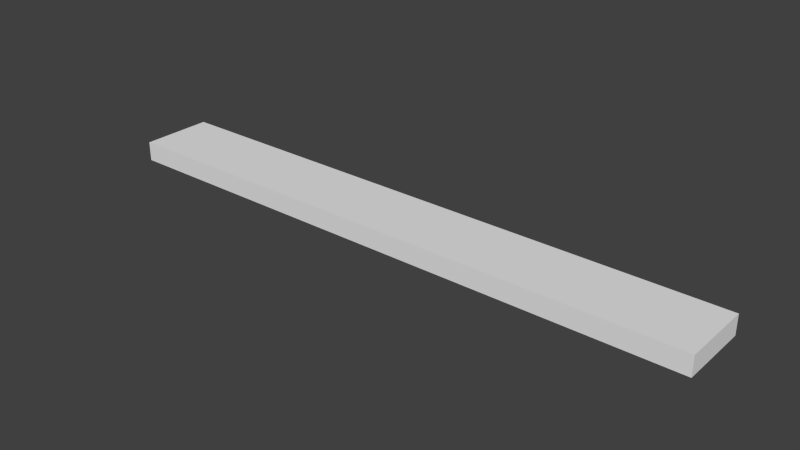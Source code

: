 # Source: Plank.blend  (saved by Blender 2.71.0; exported with 4.5.12 LTS)
import bpy
from mathutils import Matrix  # noqa: F401  (used for matrix-valued properties, if any)

bpy.ops.wm.read_factory_settings(use_empty=True)
scene = bpy.context.scene
scene.name = 'Scene'

# ---- collections
col_collection_1 = bpy.data.collections.new('Collection 1'); scene.collection.children.link(col_collection_1)

# ---- materials (node trees are filled in below, after node groups)
mat_material = bpy.data.materials.new('Material')
mat_material.alpha_threshold = 0.0
mat_material.use_transparent_shadow = False
mat_material.roughness = 0.5
mat_material.line_color = (0.0, 0.0, 0.0, 1.0)

# ---- material node trees

# ---- world
world_world = bpy.data.worlds.new('World'); scene.world = world_world
world_world.color = (0.05088, 0.05088, 0.05088)
world_world.use_sun_shadow = False
world_world.sun_shadow_jitter_overblur = 0.0
world_world.cycles.sampling_method = 'MANUAL'
world_world.cycles.sample_map_resolution = 256

# ---- meshes
me_cube = bpy.data.meshes.new('Cube')
me_cube.from_pydata([(-0.6064, 0.07273, 0.01212), (0.6064, 0.07273, 0.01212), (0.6064, -0.07273, 0.01212), (-0.6064, -0.07273, 0.01212), (-0.6064, 0.07273, 0.05152), (0.6064, 0.07273, 0.05152), (0.6064, -0.07273, 0.05152), (-0.6064, -0.07273, 0.05152)], [], [(0, 1, 2, 3), (4, 7, 6, 5), (0, 4, 5, 1), (1, 5, 6, 2), (2, 6, 7, 3), (4, 0, 3, 7)])
_uv = me_cube.uv_layers.new(name='UVMap')
_uv.uv.foreach_set('vector', [2.706e-07, 1.0, 0.0, 0.0, 0.3555, 9.128e-08, 0.3555, 1.0, 0.3555, 2.13e-07, 0.7111, 0.0, 0.7111, 1.0, 0.3555, 1.0, 0.8074, 1.0, 0.7111, 1.0, 0.7111, 0.0, 0.8074, 3.043e-07, 0.9037, 0.1199, 1.0, 0.1199, 1.0, 0.2399, 0.9037, 0.2399, 0.9037, 1.0, 0.8074, 1.0, 0.8074, 1.826e-07, 0.9037, 0.0, 1.0, 0.1199, 0.9037, 0.1199, 0.9037, 1.521e-08, 1.0, 0.0])
me_cube.materials.append(mat_material)
me_cube.use_remesh_preserve_volume = False
me_cube.use_remesh_preserve_attributes = False
me_cube.use_mirror_vertex_groups = False
me_cube.update()

# ---- objects
ob_cube = bpy.data.objects.new('Cube', me_cube)

# ---- transforms, parenting, visibility, modifiers, constraints
ob_cube.location = (0.0, 0.0, 0.0)
ob_cube.lock_rotations_4d = False
ob_cube.empty_display_type = 'ARROWS'
ob_cube.lineart.crease_threshold = 0.0

# ---- collection membership
col_collection_1.objects.link(ob_cube)

# ---- scene / render settings (as saved in the file)
scene.frame_start = 1; scene.frame_end = 250; scene.frame_set(1)
scene.render.engine = 'BLENDER_EEVEE_NEXT'
scene.render.resolution_percentage = 50
scene.render.dither_intensity = 0.0
scene.cycles.use_denoising = False
scene.cycles.samples = 10
scene.cycles.sampling_pattern = 'TABULATED_SOBOL'
scene.cycles.light_sampling_threshold = 0.0
scene.cycles.use_adaptive_sampling = False
scene.cycles.use_light_tree = False
scene.cycles.blur_glossy = 0.0
scene.cycles.volume_bounces = 1
scene.cycles.pixel_filter_type = 'GAUSSIAN'
scene.cycles.sample_clamp_indirect = 0.0
scene.view_settings.view_transform = 'Standard'
bpy.context.view_layer.update()

# ---- added for rendering (the .blend has no active camera and no usable light): camera, sun
cam_auto = bpy.data.cameras.new('AutoCamera')
cam_auto.lens = 50.0
cam_auto.sensor_width = 36.0
cam_auto.clip_end = 1000.0
ob_auto_camera = bpy.data.objects.new('AutoCamera', cam_auto)
scene.collection.objects.link(ob_auto_camera)
ob_auto_camera.location = (1.13081, -1.35697, 0.936466)
ob_auto_camera.rotation_euler = (1.09748, -7.21219e-08, 0.694738)
scene.camera = ob_auto_camera
light_auto_sun = bpy.data.lights.new('AutoSun', 'SUN')
light_auto_sun.energy = 3.0
light_auto_sun.angle = 0.0523599
ob_auto_sun = bpy.data.objects.new('AutoSun', light_auto_sun)
scene.collection.objects.link(ob_auto_sun)
ob_auto_sun.rotation_euler = (0.872665, 0.174533, 0.523599)
bpy.context.view_layer.update()
